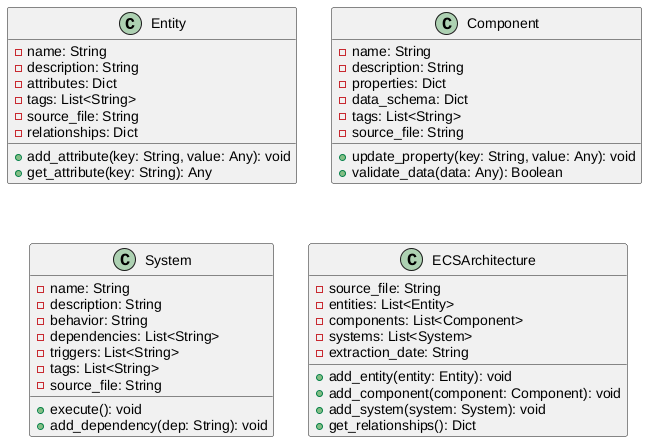

The diagram above was rendered by PlantUML. Its source (embedded in the PNG):
@startuml
class Entity {
  - name: String
  - description: String
  - attributes: Dict
  - tags: List<String>
  - source_file: String
  - relationships: Dict
  
  + add_attribute(key: String, value: Any): void
  + get_attribute(key: String): Any
}

class Component {
  - name: String
  - description: String
  - properties: Dict
  - data_schema: Dict
  - tags: List<String>
  - source_file: String
  
  + update_property(key: String, value: Any): void
  + validate_data(data: Any): Boolean
}

class System {
  - name: String
  - description: String
  - behavior: String
  - dependencies: List<String>
  - triggers: List<String>
  - tags: List<String>
  - source_file: String
  
  + execute(): void
  + add_dependency(dep: String): void
}

class ECSArchitecture {
  - source_file: String
  - entities: List<Entity>
  - components: List<Component>
  - systems: List<System>
  - extraction_date: String
  
  + add_entity(entity: Entity): void
  + add_component(component: Component): void
  + add_system(system: System): void
  + get_relationships(): Dict
}
@enduml